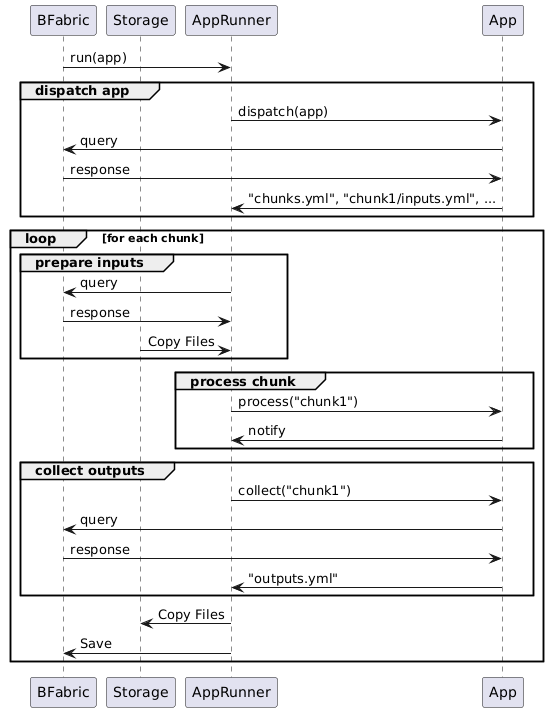

The diagram above was rendered by PlantUML. Its source (embedded in the PNG):
@startuml

participant BFabric
participant Storage
participant AppRunner
participant App

BFabric -> AppRunner: run(app)

group dispatch app
    AppRunner -> App: dispatch(app)
    App -> BFabric: query
    BFabric -> App: response
    App -> AppRunner: "chunks.yml", "chunk1/inputs.yml", ...
end

loop for each chunk
    group prepare inputs
        AppRunner -> BFabric: query
        BFabric -> AppRunner: response
        Storage -> AppRunner: Copy Files
    end

    group process chunk
        AppRunner -> App: process("chunk1")
        App -> AppRunner: notify
    end

    group collect outputs
        AppRunner -> App: collect("chunk1")
        App -> BFabric: query
        BFabric -> App: response
        App -> AppRunner: "outputs.yml"
    end

    AppRunner -> Storage: Copy Files
    AppRunner -> BFabric: Save

end

@enduml